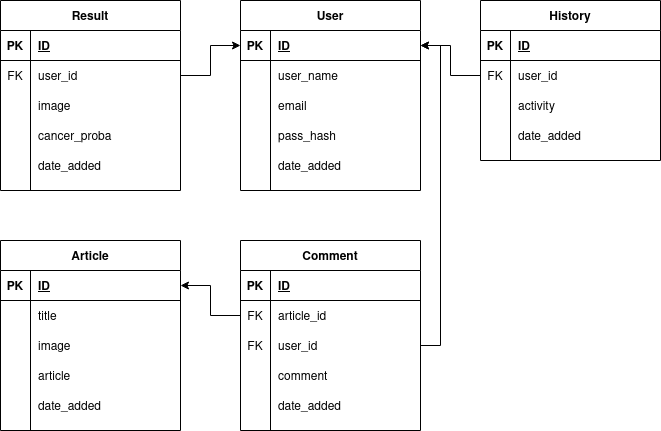

The diagram above was exported from draw.io. Its source (the exported page's mxGraphModel, read from the mxfile embedded in the PNG):
<mxGraphModel dx="868" dy="492" grid="1" gridSize="10" guides="1" tooltips="1" connect="1" arrows="1" fold="1" page="1" pageScale="1" pageWidth="850" pageHeight="1100" math="0" shadow="0">
  <root>
    <mxCell id="rJbpty_Xq6s83TnoBWeE-0" />
    <mxCell id="rJbpty_Xq6s83TnoBWeE-1" parent="rJbpty_Xq6s83TnoBWeE-0" />
    <mxCell id="rJbpty_Xq6s83TnoBWeE-2" value="User" style="shape=table;startSize=30;container=1;collapsible=1;childLayout=tableLayout;fixedRows=1;rowLines=0;fontStyle=1;align=center;resizeLast=1;" vertex="1" parent="rJbpty_Xq6s83TnoBWeE-1">
      <mxGeometry x="280" y="40" width="180" height="190" as="geometry" />
    </mxCell>
    <mxCell id="rJbpty_Xq6s83TnoBWeE-3" value="" style="shape=partialRectangle;collapsible=0;dropTarget=0;pointerEvents=0;fillColor=none;top=0;left=0;bottom=1;right=0;points=[[0,0.5],[1,0.5]];portConstraint=eastwest;" vertex="1" parent="rJbpty_Xq6s83TnoBWeE-2">
      <mxGeometry y="30" width="180" height="30" as="geometry" />
    </mxCell>
    <mxCell id="rJbpty_Xq6s83TnoBWeE-4" value="PK" style="shape=partialRectangle;connectable=0;fillColor=none;top=0;left=0;bottom=0;right=0;fontStyle=1;overflow=hidden;" vertex="1" parent="rJbpty_Xq6s83TnoBWeE-3">
      <mxGeometry width="30" height="30" as="geometry" />
    </mxCell>
    <mxCell id="rJbpty_Xq6s83TnoBWeE-5" value="ID" style="shape=partialRectangle;connectable=0;fillColor=none;top=0;left=0;bottom=0;right=0;align=left;spacingLeft=6;fontStyle=5;overflow=hidden;" vertex="1" parent="rJbpty_Xq6s83TnoBWeE-3">
      <mxGeometry x="30" width="150" height="30" as="geometry" />
    </mxCell>
    <mxCell id="rJbpty_Xq6s83TnoBWeE-6" value="" style="shape=partialRectangle;collapsible=0;dropTarget=0;pointerEvents=0;fillColor=none;top=0;left=0;bottom=0;right=0;points=[[0,0.5],[1,0.5]];portConstraint=eastwest;" vertex="1" parent="rJbpty_Xq6s83TnoBWeE-2">
      <mxGeometry y="60" width="180" height="30" as="geometry" />
    </mxCell>
    <mxCell id="rJbpty_Xq6s83TnoBWeE-7" value="" style="shape=partialRectangle;connectable=0;fillColor=none;top=0;left=0;bottom=0;right=0;editable=1;overflow=hidden;" vertex="1" parent="rJbpty_Xq6s83TnoBWeE-6">
      <mxGeometry width="30" height="30" as="geometry" />
    </mxCell>
    <mxCell id="rJbpty_Xq6s83TnoBWeE-8" value="user_name" style="shape=partialRectangle;connectable=0;fillColor=none;top=0;left=0;bottom=0;right=0;align=left;spacingLeft=6;overflow=hidden;" vertex="1" parent="rJbpty_Xq6s83TnoBWeE-6">
      <mxGeometry x="30" width="150" height="30" as="geometry" />
    </mxCell>
    <mxCell id="rJbpty_Xq6s83TnoBWeE-9" value="" style="shape=partialRectangle;collapsible=0;dropTarget=0;pointerEvents=0;fillColor=none;top=0;left=0;bottom=0;right=0;points=[[0,0.5],[1,0.5]];portConstraint=eastwest;" vertex="1" parent="rJbpty_Xq6s83TnoBWeE-2">
      <mxGeometry y="90" width="180" height="30" as="geometry" />
    </mxCell>
    <mxCell id="rJbpty_Xq6s83TnoBWeE-10" value="" style="shape=partialRectangle;connectable=0;fillColor=none;top=0;left=0;bottom=0;right=0;editable=1;overflow=hidden;" vertex="1" parent="rJbpty_Xq6s83TnoBWeE-9">
      <mxGeometry width="30" height="30" as="geometry" />
    </mxCell>
    <mxCell id="rJbpty_Xq6s83TnoBWeE-11" value="email" style="shape=partialRectangle;connectable=0;fillColor=none;top=0;left=0;bottom=0;right=0;align=left;spacingLeft=6;overflow=hidden;" vertex="1" parent="rJbpty_Xq6s83TnoBWeE-9">
      <mxGeometry x="30" width="150" height="30" as="geometry" />
    </mxCell>
    <mxCell id="rJbpty_Xq6s83TnoBWeE-12" value="" style="shape=partialRectangle;collapsible=0;dropTarget=0;pointerEvents=0;fillColor=none;top=0;left=0;bottom=0;right=0;points=[[0,0.5],[1,0.5]];portConstraint=eastwest;" vertex="1" parent="rJbpty_Xq6s83TnoBWeE-2">
      <mxGeometry y="120" width="180" height="30" as="geometry" />
    </mxCell>
    <mxCell id="rJbpty_Xq6s83TnoBWeE-13" value="" style="shape=partialRectangle;connectable=0;fillColor=none;top=0;left=0;bottom=0;right=0;editable=1;overflow=hidden;" vertex="1" parent="rJbpty_Xq6s83TnoBWeE-12">
      <mxGeometry width="30" height="30" as="geometry" />
    </mxCell>
    <mxCell id="rJbpty_Xq6s83TnoBWeE-14" value="pass_hash" style="shape=partialRectangle;connectable=0;fillColor=none;top=0;left=0;bottom=0;right=0;align=left;spacingLeft=6;overflow=hidden;" vertex="1" parent="rJbpty_Xq6s83TnoBWeE-12">
      <mxGeometry x="30" width="150" height="30" as="geometry" />
    </mxCell>
    <mxCell id="rJbpty_Xq6s83TnoBWeE-15" value="" style="shape=partialRectangle;collapsible=0;dropTarget=0;pointerEvents=0;fillColor=none;top=0;left=0;bottom=0;right=0;points=[[0,0.5],[1,0.5]];portConstraint=eastwest;" vertex="1" parent="rJbpty_Xq6s83TnoBWeE-2">
      <mxGeometry y="150" width="180" height="30" as="geometry" />
    </mxCell>
    <mxCell id="rJbpty_Xq6s83TnoBWeE-16" value="" style="shape=partialRectangle;connectable=0;fillColor=none;top=0;left=0;bottom=0;right=0;editable=1;overflow=hidden;" vertex="1" parent="rJbpty_Xq6s83TnoBWeE-15">
      <mxGeometry width="30" height="30" as="geometry" />
    </mxCell>
    <mxCell id="rJbpty_Xq6s83TnoBWeE-17" value="date_added" style="shape=partialRectangle;connectable=0;fillColor=none;top=0;left=0;bottom=0;right=0;align=left;spacingLeft=6;overflow=hidden;" vertex="1" parent="rJbpty_Xq6s83TnoBWeE-15">
      <mxGeometry x="30" width="150" height="30" as="geometry" />
    </mxCell>
    <mxCell id="rJbpty_Xq6s83TnoBWeE-18" value="Result" style="shape=table;startSize=30;container=1;collapsible=1;childLayout=tableLayout;fixedRows=1;rowLines=0;fontStyle=1;align=center;resizeLast=1;" vertex="1" parent="rJbpty_Xq6s83TnoBWeE-1">
      <mxGeometry x="40" y="40" width="180" height="190" as="geometry" />
    </mxCell>
    <mxCell id="rJbpty_Xq6s83TnoBWeE-19" value="" style="shape=partialRectangle;collapsible=0;dropTarget=0;pointerEvents=0;fillColor=none;top=0;left=0;bottom=1;right=0;points=[[0,0.5],[1,0.5]];portConstraint=eastwest;" vertex="1" parent="rJbpty_Xq6s83TnoBWeE-18">
      <mxGeometry y="30" width="180" height="30" as="geometry" />
    </mxCell>
    <mxCell id="rJbpty_Xq6s83TnoBWeE-20" value="PK" style="shape=partialRectangle;connectable=0;fillColor=none;top=0;left=0;bottom=0;right=0;fontStyle=1;overflow=hidden;" vertex="1" parent="rJbpty_Xq6s83TnoBWeE-19">
      <mxGeometry width="30" height="30" as="geometry" />
    </mxCell>
    <mxCell id="rJbpty_Xq6s83TnoBWeE-21" value="ID" style="shape=partialRectangle;connectable=0;fillColor=none;top=0;left=0;bottom=0;right=0;align=left;spacingLeft=6;fontStyle=5;overflow=hidden;" vertex="1" parent="rJbpty_Xq6s83TnoBWeE-19">
      <mxGeometry x="30" width="150" height="30" as="geometry" />
    </mxCell>
    <mxCell id="rJbpty_Xq6s83TnoBWeE-28" value="" style="shape=partialRectangle;collapsible=0;dropTarget=0;pointerEvents=0;fillColor=none;top=0;left=0;bottom=0;right=0;points=[[0,0.5],[1,0.5]];portConstraint=eastwest;" vertex="1" parent="rJbpty_Xq6s83TnoBWeE-18">
      <mxGeometry y="60" width="180" height="30" as="geometry" />
    </mxCell>
    <mxCell id="rJbpty_Xq6s83TnoBWeE-29" value="FK" style="shape=partialRectangle;connectable=0;fillColor=none;top=0;left=0;bottom=0;right=0;editable=1;overflow=hidden;" vertex="1" parent="rJbpty_Xq6s83TnoBWeE-28">
      <mxGeometry width="30" height="30" as="geometry" />
    </mxCell>
    <mxCell id="rJbpty_Xq6s83TnoBWeE-30" value="user_id" style="shape=partialRectangle;connectable=0;fillColor=none;top=0;left=0;bottom=0;right=0;align=left;spacingLeft=6;overflow=hidden;" vertex="1" parent="rJbpty_Xq6s83TnoBWeE-28">
      <mxGeometry x="30" width="150" height="30" as="geometry" />
    </mxCell>
    <mxCell id="rJbpty_Xq6s83TnoBWeE-22" value="" style="shape=partialRectangle;collapsible=0;dropTarget=0;pointerEvents=0;fillColor=none;top=0;left=0;bottom=0;right=0;points=[[0,0.5],[1,0.5]];portConstraint=eastwest;" vertex="1" parent="rJbpty_Xq6s83TnoBWeE-18">
      <mxGeometry y="90" width="180" height="30" as="geometry" />
    </mxCell>
    <mxCell id="rJbpty_Xq6s83TnoBWeE-23" value="" style="shape=partialRectangle;connectable=0;fillColor=none;top=0;left=0;bottom=0;right=0;editable=1;overflow=hidden;" vertex="1" parent="rJbpty_Xq6s83TnoBWeE-22">
      <mxGeometry width="30" height="30" as="geometry" />
    </mxCell>
    <mxCell id="rJbpty_Xq6s83TnoBWeE-24" value="image" style="shape=partialRectangle;connectable=0;fillColor=none;top=0;left=0;bottom=0;right=0;align=left;spacingLeft=6;overflow=hidden;" vertex="1" parent="rJbpty_Xq6s83TnoBWeE-22">
      <mxGeometry x="30" width="150" height="30" as="geometry" />
    </mxCell>
    <mxCell id="rJbpty_Xq6s83TnoBWeE-25" value="" style="shape=partialRectangle;collapsible=0;dropTarget=0;pointerEvents=0;fillColor=none;top=0;left=0;bottom=0;right=0;points=[[0,0.5],[1,0.5]];portConstraint=eastwest;" vertex="1" parent="rJbpty_Xq6s83TnoBWeE-18">
      <mxGeometry y="120" width="180" height="30" as="geometry" />
    </mxCell>
    <mxCell id="rJbpty_Xq6s83TnoBWeE-26" value="" style="shape=partialRectangle;connectable=0;fillColor=none;top=0;left=0;bottom=0;right=0;editable=1;overflow=hidden;" vertex="1" parent="rJbpty_Xq6s83TnoBWeE-25">
      <mxGeometry width="30" height="30" as="geometry" />
    </mxCell>
    <mxCell id="rJbpty_Xq6s83TnoBWeE-27" value="cancer_proba" style="shape=partialRectangle;connectable=0;fillColor=none;top=0;left=0;bottom=0;right=0;align=left;spacingLeft=6;overflow=hidden;" vertex="1" parent="rJbpty_Xq6s83TnoBWeE-25">
      <mxGeometry x="30" width="150" height="30" as="geometry" />
    </mxCell>
    <mxCell id="rJbpty_Xq6s83TnoBWeE-31" value="" style="shape=partialRectangle;collapsible=0;dropTarget=0;pointerEvents=0;fillColor=none;top=0;left=0;bottom=0;right=0;points=[[0,0.5],[1,0.5]];portConstraint=eastwest;" vertex="1" parent="rJbpty_Xq6s83TnoBWeE-18">
      <mxGeometry y="150" width="180" height="30" as="geometry" />
    </mxCell>
    <mxCell id="rJbpty_Xq6s83TnoBWeE-32" value="" style="shape=partialRectangle;connectable=0;fillColor=none;top=0;left=0;bottom=0;right=0;editable=1;overflow=hidden;" vertex="1" parent="rJbpty_Xq6s83TnoBWeE-31">
      <mxGeometry width="30" height="30" as="geometry" />
    </mxCell>
    <mxCell id="rJbpty_Xq6s83TnoBWeE-33" value="date_added" style="shape=partialRectangle;connectable=0;fillColor=none;top=0;left=0;bottom=0;right=0;align=left;spacingLeft=6;overflow=hidden;" vertex="1" parent="rJbpty_Xq6s83TnoBWeE-31">
      <mxGeometry x="30" width="150" height="30" as="geometry" />
    </mxCell>
    <mxCell id="rJbpty_Xq6s83TnoBWeE-34" value="History" style="shape=table;startSize=30;container=1;collapsible=1;childLayout=tableLayout;fixedRows=1;rowLines=0;fontStyle=1;align=center;resizeLast=1;" vertex="1" parent="rJbpty_Xq6s83TnoBWeE-1">
      <mxGeometry x="520" y="40" width="180" height="160" as="geometry" />
    </mxCell>
    <mxCell id="rJbpty_Xq6s83TnoBWeE-35" value="" style="shape=partialRectangle;collapsible=0;dropTarget=0;pointerEvents=0;fillColor=none;top=0;left=0;bottom=1;right=0;points=[[0,0.5],[1,0.5]];portConstraint=eastwest;" vertex="1" parent="rJbpty_Xq6s83TnoBWeE-34">
      <mxGeometry y="30" width="180" height="30" as="geometry" />
    </mxCell>
    <mxCell id="rJbpty_Xq6s83TnoBWeE-36" value="PK" style="shape=partialRectangle;connectable=0;fillColor=none;top=0;left=0;bottom=0;right=0;fontStyle=1;overflow=hidden;" vertex="1" parent="rJbpty_Xq6s83TnoBWeE-35">
      <mxGeometry width="30" height="30" as="geometry" />
    </mxCell>
    <mxCell id="rJbpty_Xq6s83TnoBWeE-37" value="ID" style="shape=partialRectangle;connectable=0;fillColor=none;top=0;left=0;bottom=0;right=0;align=left;spacingLeft=6;fontStyle=5;overflow=hidden;" vertex="1" parent="rJbpty_Xq6s83TnoBWeE-35">
      <mxGeometry x="30" width="150" height="30" as="geometry" />
    </mxCell>
    <mxCell id="rJbpty_Xq6s83TnoBWeE-38" value="" style="shape=partialRectangle;collapsible=0;dropTarget=0;pointerEvents=0;fillColor=none;top=0;left=0;bottom=0;right=0;points=[[0,0.5],[1,0.5]];portConstraint=eastwest;" vertex="1" parent="rJbpty_Xq6s83TnoBWeE-34">
      <mxGeometry y="60" width="180" height="30" as="geometry" />
    </mxCell>
    <mxCell id="rJbpty_Xq6s83TnoBWeE-39" value="FK" style="shape=partialRectangle;connectable=0;fillColor=none;top=0;left=0;bottom=0;right=0;editable=1;overflow=hidden;" vertex="1" parent="rJbpty_Xq6s83TnoBWeE-38">
      <mxGeometry width="30" height="30" as="geometry" />
    </mxCell>
    <mxCell id="rJbpty_Xq6s83TnoBWeE-40" value="user_id" style="shape=partialRectangle;connectable=0;fillColor=none;top=0;left=0;bottom=0;right=0;align=left;spacingLeft=6;overflow=hidden;" vertex="1" parent="rJbpty_Xq6s83TnoBWeE-38">
      <mxGeometry x="30" width="150" height="30" as="geometry" />
    </mxCell>
    <mxCell id="rJbpty_Xq6s83TnoBWeE-41" value="" style="shape=partialRectangle;collapsible=0;dropTarget=0;pointerEvents=0;fillColor=none;top=0;left=0;bottom=0;right=0;points=[[0,0.5],[1,0.5]];portConstraint=eastwest;" vertex="1" parent="rJbpty_Xq6s83TnoBWeE-34">
      <mxGeometry y="90" width="180" height="30" as="geometry" />
    </mxCell>
    <mxCell id="rJbpty_Xq6s83TnoBWeE-42" value="" style="shape=partialRectangle;connectable=0;fillColor=none;top=0;left=0;bottom=0;right=0;editable=1;overflow=hidden;" vertex="1" parent="rJbpty_Xq6s83TnoBWeE-41">
      <mxGeometry width="30" height="30" as="geometry" />
    </mxCell>
    <mxCell id="rJbpty_Xq6s83TnoBWeE-43" value="activity" style="shape=partialRectangle;connectable=0;fillColor=none;top=0;left=0;bottom=0;right=0;align=left;spacingLeft=6;overflow=hidden;" vertex="1" parent="rJbpty_Xq6s83TnoBWeE-41">
      <mxGeometry x="30" width="150" height="30" as="geometry" />
    </mxCell>
    <mxCell id="rJbpty_Xq6s83TnoBWeE-44" value="" style="shape=partialRectangle;collapsible=0;dropTarget=0;pointerEvents=0;fillColor=none;top=0;left=0;bottom=0;right=0;points=[[0,0.5],[1,0.5]];portConstraint=eastwest;" vertex="1" parent="rJbpty_Xq6s83TnoBWeE-34">
      <mxGeometry y="120" width="180" height="30" as="geometry" />
    </mxCell>
    <mxCell id="rJbpty_Xq6s83TnoBWeE-45" value="" style="shape=partialRectangle;connectable=0;fillColor=none;top=0;left=0;bottom=0;right=0;editable=1;overflow=hidden;" vertex="1" parent="rJbpty_Xq6s83TnoBWeE-44">
      <mxGeometry width="30" height="30" as="geometry" />
    </mxCell>
    <mxCell id="rJbpty_Xq6s83TnoBWeE-46" value="date_added" style="shape=partialRectangle;connectable=0;fillColor=none;top=0;left=0;bottom=0;right=0;align=left;spacingLeft=6;overflow=hidden;" vertex="1" parent="rJbpty_Xq6s83TnoBWeE-44">
      <mxGeometry x="30" width="150" height="30" as="geometry" />
    </mxCell>
    <mxCell id="rJbpty_Xq6s83TnoBWeE-47" value="Article" style="shape=table;startSize=30;container=1;collapsible=1;childLayout=tableLayout;fixedRows=1;rowLines=0;fontStyle=1;align=center;resizeLast=1;" vertex="1" parent="rJbpty_Xq6s83TnoBWeE-1">
      <mxGeometry x="40" y="280" width="180" height="190" as="geometry" />
    </mxCell>
    <mxCell id="rJbpty_Xq6s83TnoBWeE-48" value="" style="shape=partialRectangle;collapsible=0;dropTarget=0;pointerEvents=0;fillColor=none;top=0;left=0;bottom=1;right=0;points=[[0,0.5],[1,0.5]];portConstraint=eastwest;" vertex="1" parent="rJbpty_Xq6s83TnoBWeE-47">
      <mxGeometry y="30" width="180" height="30" as="geometry" />
    </mxCell>
    <mxCell id="rJbpty_Xq6s83TnoBWeE-49" value="PK" style="shape=partialRectangle;connectable=0;fillColor=none;top=0;left=0;bottom=0;right=0;fontStyle=1;overflow=hidden;" vertex="1" parent="rJbpty_Xq6s83TnoBWeE-48">
      <mxGeometry width="30" height="30" as="geometry" />
    </mxCell>
    <mxCell id="rJbpty_Xq6s83TnoBWeE-50" value="ID" style="shape=partialRectangle;connectable=0;fillColor=none;top=0;left=0;bottom=0;right=0;align=left;spacingLeft=6;fontStyle=5;overflow=hidden;" vertex="1" parent="rJbpty_Xq6s83TnoBWeE-48">
      <mxGeometry x="30" width="150" height="30" as="geometry" />
    </mxCell>
    <mxCell id="rJbpty_Xq6s83TnoBWeE-51" value="" style="shape=partialRectangle;collapsible=0;dropTarget=0;pointerEvents=0;fillColor=none;top=0;left=0;bottom=0;right=0;points=[[0,0.5],[1,0.5]];portConstraint=eastwest;" vertex="1" parent="rJbpty_Xq6s83TnoBWeE-47">
      <mxGeometry y="60" width="180" height="30" as="geometry" />
    </mxCell>
    <mxCell id="rJbpty_Xq6s83TnoBWeE-52" value="" style="shape=partialRectangle;connectable=0;fillColor=none;top=0;left=0;bottom=0;right=0;editable=1;overflow=hidden;" vertex="1" parent="rJbpty_Xq6s83TnoBWeE-51">
      <mxGeometry width="30" height="30" as="geometry" />
    </mxCell>
    <mxCell id="rJbpty_Xq6s83TnoBWeE-53" value="title" style="shape=partialRectangle;connectable=0;fillColor=none;top=0;left=0;bottom=0;right=0;align=left;spacingLeft=6;overflow=hidden;" vertex="1" parent="rJbpty_Xq6s83TnoBWeE-51">
      <mxGeometry x="30" width="150" height="30" as="geometry" />
    </mxCell>
    <mxCell id="rJbpty_Xq6s83TnoBWeE-54" value="" style="shape=partialRectangle;collapsible=0;dropTarget=0;pointerEvents=0;fillColor=none;top=0;left=0;bottom=0;right=0;points=[[0,0.5],[1,0.5]];portConstraint=eastwest;" vertex="1" parent="rJbpty_Xq6s83TnoBWeE-47">
      <mxGeometry y="90" width="180" height="30" as="geometry" />
    </mxCell>
    <mxCell id="rJbpty_Xq6s83TnoBWeE-55" value="" style="shape=partialRectangle;connectable=0;fillColor=none;top=0;left=0;bottom=0;right=0;editable=1;overflow=hidden;" vertex="1" parent="rJbpty_Xq6s83TnoBWeE-54">
      <mxGeometry width="30" height="30" as="geometry" />
    </mxCell>
    <mxCell id="rJbpty_Xq6s83TnoBWeE-56" value="image" style="shape=partialRectangle;connectable=0;fillColor=none;top=0;left=0;bottom=0;right=0;align=left;spacingLeft=6;overflow=hidden;" vertex="1" parent="rJbpty_Xq6s83TnoBWeE-54">
      <mxGeometry x="30" width="150" height="30" as="geometry" />
    </mxCell>
    <mxCell id="rJbpty_Xq6s83TnoBWeE-57" value="" style="shape=partialRectangle;collapsible=0;dropTarget=0;pointerEvents=0;fillColor=none;top=0;left=0;bottom=0;right=0;points=[[0,0.5],[1,0.5]];portConstraint=eastwest;" vertex="1" parent="rJbpty_Xq6s83TnoBWeE-47">
      <mxGeometry y="120" width="180" height="30" as="geometry" />
    </mxCell>
    <mxCell id="rJbpty_Xq6s83TnoBWeE-58" value="" style="shape=partialRectangle;connectable=0;fillColor=none;top=0;left=0;bottom=0;right=0;editable=1;overflow=hidden;" vertex="1" parent="rJbpty_Xq6s83TnoBWeE-57">
      <mxGeometry width="30" height="30" as="geometry" />
    </mxCell>
    <mxCell id="rJbpty_Xq6s83TnoBWeE-59" value="article" style="shape=partialRectangle;connectable=0;fillColor=none;top=0;left=0;bottom=0;right=0;align=left;spacingLeft=6;overflow=hidden;" vertex="1" parent="rJbpty_Xq6s83TnoBWeE-57">
      <mxGeometry x="30" width="150" height="30" as="geometry" />
    </mxCell>
    <mxCell id="rJbpty_Xq6s83TnoBWeE-60" value="" style="shape=partialRectangle;collapsible=0;dropTarget=0;pointerEvents=0;fillColor=none;top=0;left=0;bottom=0;right=0;points=[[0,0.5],[1,0.5]];portConstraint=eastwest;" vertex="1" parent="rJbpty_Xq6s83TnoBWeE-47">
      <mxGeometry y="150" width="180" height="30" as="geometry" />
    </mxCell>
    <mxCell id="rJbpty_Xq6s83TnoBWeE-61" value="" style="shape=partialRectangle;connectable=0;fillColor=none;top=0;left=0;bottom=0;right=0;fontStyle=0;overflow=hidden;" vertex="1" parent="rJbpty_Xq6s83TnoBWeE-60">
      <mxGeometry width="30" height="30" as="geometry" />
    </mxCell>
    <mxCell id="rJbpty_Xq6s83TnoBWeE-62" value="date_added" style="shape=partialRectangle;connectable=0;fillColor=none;top=0;left=0;bottom=0;right=0;align=left;spacingLeft=6;fontStyle=0;overflow=hidden;" vertex="1" parent="rJbpty_Xq6s83TnoBWeE-60">
      <mxGeometry x="30" width="150" height="30" as="geometry" />
    </mxCell>
    <mxCell id="rJbpty_Xq6s83TnoBWeE-63" value="Comment" style="shape=table;startSize=30;container=1;collapsible=1;childLayout=tableLayout;fixedRows=1;rowLines=0;fontStyle=1;align=center;resizeLast=1;" vertex="1" parent="rJbpty_Xq6s83TnoBWeE-1">
      <mxGeometry x="280" y="280" width="180" height="190" as="geometry" />
    </mxCell>
    <mxCell id="rJbpty_Xq6s83TnoBWeE-64" value="" style="shape=partialRectangle;collapsible=0;dropTarget=0;pointerEvents=0;fillColor=none;top=0;left=0;bottom=1;right=0;points=[[0,0.5],[1,0.5]];portConstraint=eastwest;" vertex="1" parent="rJbpty_Xq6s83TnoBWeE-63">
      <mxGeometry y="30" width="180" height="30" as="geometry" />
    </mxCell>
    <mxCell id="rJbpty_Xq6s83TnoBWeE-65" value="PK" style="shape=partialRectangle;connectable=0;fillColor=none;top=0;left=0;bottom=0;right=0;fontStyle=1;overflow=hidden;" vertex="1" parent="rJbpty_Xq6s83TnoBWeE-64">
      <mxGeometry width="30" height="30" as="geometry" />
    </mxCell>
    <mxCell id="rJbpty_Xq6s83TnoBWeE-66" value="ID" style="shape=partialRectangle;connectable=0;fillColor=none;top=0;left=0;bottom=0;right=0;align=left;spacingLeft=6;fontStyle=5;overflow=hidden;" vertex="1" parent="rJbpty_Xq6s83TnoBWeE-64">
      <mxGeometry x="30" width="150" height="30" as="geometry" />
    </mxCell>
    <mxCell id="rJbpty_Xq6s83TnoBWeE-67" value="" style="shape=partialRectangle;collapsible=0;dropTarget=0;pointerEvents=0;fillColor=none;top=0;left=0;bottom=0;right=0;points=[[0,0.5],[1,0.5]];portConstraint=eastwest;" vertex="1" parent="rJbpty_Xq6s83TnoBWeE-63">
      <mxGeometry y="60" width="180" height="30" as="geometry" />
    </mxCell>
    <mxCell id="rJbpty_Xq6s83TnoBWeE-68" value="FK" style="shape=partialRectangle;connectable=0;fillColor=none;top=0;left=0;bottom=0;right=0;editable=1;overflow=hidden;" vertex="1" parent="rJbpty_Xq6s83TnoBWeE-67">
      <mxGeometry width="30" height="30" as="geometry" />
    </mxCell>
    <mxCell id="rJbpty_Xq6s83TnoBWeE-69" value="article_id" style="shape=partialRectangle;connectable=0;fillColor=none;top=0;left=0;bottom=0;right=0;align=left;spacingLeft=6;overflow=hidden;" vertex="1" parent="rJbpty_Xq6s83TnoBWeE-67">
      <mxGeometry x="30" width="150" height="30" as="geometry" />
    </mxCell>
    <mxCell id="rJbpty_Xq6s83TnoBWeE-70" value="" style="shape=partialRectangle;collapsible=0;dropTarget=0;pointerEvents=0;fillColor=none;top=0;left=0;bottom=0;right=0;points=[[0,0.5],[1,0.5]];portConstraint=eastwest;" vertex="1" parent="rJbpty_Xq6s83TnoBWeE-63">
      <mxGeometry y="90" width="180" height="30" as="geometry" />
    </mxCell>
    <mxCell id="rJbpty_Xq6s83TnoBWeE-71" value="FK" style="shape=partialRectangle;connectable=0;fillColor=none;top=0;left=0;bottom=0;right=0;editable=1;overflow=hidden;" vertex="1" parent="rJbpty_Xq6s83TnoBWeE-70">
      <mxGeometry width="30" height="30" as="geometry" />
    </mxCell>
    <mxCell id="rJbpty_Xq6s83TnoBWeE-72" value="user_id" style="shape=partialRectangle;connectable=0;fillColor=none;top=0;left=0;bottom=0;right=0;align=left;spacingLeft=6;overflow=hidden;" vertex="1" parent="rJbpty_Xq6s83TnoBWeE-70">
      <mxGeometry x="30" width="150" height="30" as="geometry" />
    </mxCell>
    <mxCell id="rJbpty_Xq6s83TnoBWeE-73" value="" style="shape=partialRectangle;collapsible=0;dropTarget=0;pointerEvents=0;fillColor=none;top=0;left=0;bottom=0;right=0;points=[[0,0.5],[1,0.5]];portConstraint=eastwest;" vertex="1" parent="rJbpty_Xq6s83TnoBWeE-63">
      <mxGeometry y="120" width="180" height="30" as="geometry" />
    </mxCell>
    <mxCell id="rJbpty_Xq6s83TnoBWeE-74" value="" style="shape=partialRectangle;connectable=0;fillColor=none;top=0;left=0;bottom=0;right=0;editable=1;overflow=hidden;" vertex="1" parent="rJbpty_Xq6s83TnoBWeE-73">
      <mxGeometry width="30" height="30" as="geometry" />
    </mxCell>
    <mxCell id="rJbpty_Xq6s83TnoBWeE-75" value="comment" style="shape=partialRectangle;connectable=0;fillColor=none;top=0;left=0;bottom=0;right=0;align=left;spacingLeft=6;overflow=hidden;" vertex="1" parent="rJbpty_Xq6s83TnoBWeE-73">
      <mxGeometry x="30" width="150" height="30" as="geometry" />
    </mxCell>
    <mxCell id="rJbpty_Xq6s83TnoBWeE-76" value="" style="shape=partialRectangle;collapsible=0;dropTarget=0;pointerEvents=0;fillColor=none;top=0;left=0;bottom=0;right=0;points=[[0,0.5],[1,0.5]];portConstraint=eastwest;" vertex="1" parent="rJbpty_Xq6s83TnoBWeE-63">
      <mxGeometry y="150" width="180" height="30" as="geometry" />
    </mxCell>
    <mxCell id="rJbpty_Xq6s83TnoBWeE-77" value="" style="shape=partialRectangle;connectable=0;fillColor=none;top=0;left=0;bottom=0;right=0;editable=1;overflow=hidden;" vertex="1" parent="rJbpty_Xq6s83TnoBWeE-76">
      <mxGeometry width="30" height="30" as="geometry" />
    </mxCell>
    <mxCell id="rJbpty_Xq6s83TnoBWeE-78" value="date_added" style="shape=partialRectangle;connectable=0;fillColor=none;top=0;left=0;bottom=0;right=0;align=left;spacingLeft=6;overflow=hidden;" vertex="1" parent="rJbpty_Xq6s83TnoBWeE-76">
      <mxGeometry x="30" width="150" height="30" as="geometry" />
    </mxCell>
    <mxCell id="T8xLZgW0Z7kpzOUJxC1U-0" style="edgeStyle=orthogonalEdgeStyle;rounded=0;orthogonalLoop=1;jettySize=auto;html=1;exitX=0;exitY=0.5;exitDx=0;exitDy=0;" edge="1" parent="rJbpty_Xq6s83TnoBWeE-1" source="rJbpty_Xq6s83TnoBWeE-67" target="rJbpty_Xq6s83TnoBWeE-48">
      <mxGeometry relative="1" as="geometry" />
    </mxCell>
    <mxCell id="T8xLZgW0Z7kpzOUJxC1U-1" style="edgeStyle=orthogonalEdgeStyle;rounded=0;orthogonalLoop=1;jettySize=auto;html=1;entryX=1;entryY=0.5;entryDx=0;entryDy=0;" edge="1" parent="rJbpty_Xq6s83TnoBWeE-1" source="rJbpty_Xq6s83TnoBWeE-70" target="rJbpty_Xq6s83TnoBWeE-3">
      <mxGeometry relative="1" as="geometry">
        <Array as="points">
          <mxPoint x="480" y="385" />
          <mxPoint x="480" y="85" />
        </Array>
      </mxGeometry>
    </mxCell>
    <mxCell id="T8xLZgW0Z7kpzOUJxC1U-2" style="edgeStyle=orthogonalEdgeStyle;rounded=0;orthogonalLoop=1;jettySize=auto;html=1;" edge="1" parent="rJbpty_Xq6s83TnoBWeE-1" source="rJbpty_Xq6s83TnoBWeE-38" target="rJbpty_Xq6s83TnoBWeE-3">
      <mxGeometry relative="1" as="geometry" />
    </mxCell>
    <mxCell id="T8xLZgW0Z7kpzOUJxC1U-3" style="edgeStyle=orthogonalEdgeStyle;rounded=0;orthogonalLoop=1;jettySize=auto;html=1;" edge="1" parent="rJbpty_Xq6s83TnoBWeE-1" source="rJbpty_Xq6s83TnoBWeE-28" target="rJbpty_Xq6s83TnoBWeE-3">
      <mxGeometry relative="1" as="geometry" />
    </mxCell>
  </root>
</mxGraphModel>